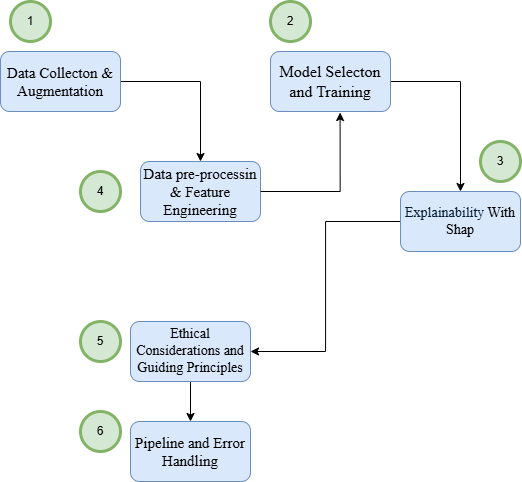

The diagram above was exported from draw.io. Its source (the exported page's mxGraphModel, read from the mxfile embedded in the PNG):
<mxGraphModel dx="1226" dy="660" grid="1" gridSize="10" guides="1" tooltips="1" connect="1" arrows="1" fold="1" page="1" pageScale="1" pageWidth="1100" pageHeight="850" background="none" math="0" shadow="0">
  <root>
    <mxCell id="0" />
    <mxCell id="1" parent="0" />
    <mxCell id="2xBfx0fCFgCdqtsmYSzU-9" style="edgeStyle=orthogonalEdgeStyle;rounded=0;orthogonalLoop=1;jettySize=auto;html=1;entryX=0.5;entryY=0;entryDx=0;entryDy=0;" edge="1" parent="1" source="2xBfx0fCFgCdqtsmYSzU-2" target="2xBfx0fCFgCdqtsmYSzU-3">
      <mxGeometry relative="1" as="geometry" />
    </mxCell>
    <mxCell id="2xBfx0fCFgCdqtsmYSzU-2" value="&lt;font style=&quot;font-size: 15px;&quot; face=&quot;Times New Roman&quot;&gt;Data Collecton &amp;amp; Augmentation&lt;/font&gt;" style="rounded=1;whiteSpace=wrap;html=1;fillColor=#dae8fc;strokeColor=#6c8ebf;" vertex="1" parent="1">
      <mxGeometry x="30" y="230" width="120" height="60" as="geometry" />
    </mxCell>
    <mxCell id="2xBfx0fCFgCdqtsmYSzU-3" value="&lt;font style=&quot;font-size: 15px;&quot; face=&quot;Times New Roman&quot;&gt;Data pre-processin &amp;amp; Feature Engineering&lt;/font&gt;" style="rounded=1;whiteSpace=wrap;html=1;fillColor=#dae8fc;strokeColor=#6c8ebf;" vertex="1" parent="1">
      <mxGeometry x="170" y="340" width="120" height="60" as="geometry" />
    </mxCell>
    <mxCell id="2xBfx0fCFgCdqtsmYSzU-11" style="edgeStyle=orthogonalEdgeStyle;rounded=0;orthogonalLoop=1;jettySize=auto;html=1;entryX=0.5;entryY=0;entryDx=0;entryDy=0;" edge="1" parent="1" source="2xBfx0fCFgCdqtsmYSzU-4" target="2xBfx0fCFgCdqtsmYSzU-5">
      <mxGeometry relative="1" as="geometry">
        <mxPoint x="490" y="390" as="targetPoint" />
      </mxGeometry>
    </mxCell>
    <mxCell id="2xBfx0fCFgCdqtsmYSzU-4" value="&lt;font style=&quot;font-size: 16px;&quot; face=&quot;Times New Roman&quot;&gt;Model Selecton and Training&lt;/font&gt;" style="rounded=1;whiteSpace=wrap;html=1;fillColor=#dae8fc;strokeColor=#6c8ebf;" vertex="1" parent="1">
      <mxGeometry x="300" y="230" width="120" height="60" as="geometry" />
    </mxCell>
    <mxCell id="2xBfx0fCFgCdqtsmYSzU-12" style="edgeStyle=orthogonalEdgeStyle;rounded=0;orthogonalLoop=1;jettySize=auto;html=1;entryX=1;entryY=0.5;entryDx=0;entryDy=0;" edge="1" parent="1" source="2xBfx0fCFgCdqtsmYSzU-5" target="2xBfx0fCFgCdqtsmYSzU-6">
      <mxGeometry relative="1" as="geometry" />
    </mxCell>
    <mxCell id="2xBfx0fCFgCdqtsmYSzU-5" value="&lt;font style=&quot;font-size: 14px;&quot; face=&quot;Times New Roman&quot;&gt;&lt;span style=&quot;color: rgb(0, 29, 53); text-align: start;&quot;&gt;Explainability&lt;/span&gt;&amp;nbsp;With Shap&lt;/font&gt;" style="rounded=1;whiteSpace=wrap;html=1;fillColor=#dae8fc;strokeColor=#6c8ebf;" vertex="1" parent="1">
      <mxGeometry x="430" y="370" width="120" height="60" as="geometry" />
    </mxCell>
    <mxCell id="2xBfx0fCFgCdqtsmYSzU-13" style="edgeStyle=orthogonalEdgeStyle;rounded=0;orthogonalLoop=1;jettySize=auto;html=1;" edge="1" parent="1" source="2xBfx0fCFgCdqtsmYSzU-6" target="2xBfx0fCFgCdqtsmYSzU-7">
      <mxGeometry relative="1" as="geometry" />
    </mxCell>
    <mxCell id="2xBfx0fCFgCdqtsmYSzU-6" value="&lt;font style=&quot;font-size: 14px;&quot; face=&quot;Times New Roman&quot;&gt;Ethical Considerations and Guiding Principles&lt;/font&gt;" style="rounded=1;whiteSpace=wrap;html=1;fillColor=#dae8fc;strokeColor=#6c8ebf;" vertex="1" parent="1">
      <mxGeometry x="160" y="500" width="120" height="60" as="geometry" />
    </mxCell>
    <mxCell id="2xBfx0fCFgCdqtsmYSzU-7" value="&lt;font style=&quot;font-size: 15px;&quot; face=&quot;Times New Roman&quot;&gt;Pipeline and Error Handling&lt;/font&gt;" style="rounded=1;whiteSpace=wrap;html=1;fillColor=#dae8fc;strokeColor=#6c8ebf;" vertex="1" parent="1">
      <mxGeometry x="160" y="600" width="120" height="60" as="geometry" />
    </mxCell>
    <mxCell id="2xBfx0fCFgCdqtsmYSzU-10" style="edgeStyle=orthogonalEdgeStyle;rounded=0;orthogonalLoop=1;jettySize=auto;html=1;entryX=0.58;entryY=1.017;entryDx=0;entryDy=0;entryPerimeter=0;" edge="1" parent="1" source="2xBfx0fCFgCdqtsmYSzU-3" target="2xBfx0fCFgCdqtsmYSzU-4">
      <mxGeometry relative="1" as="geometry" />
    </mxCell>
    <mxCell id="2xBfx0fCFgCdqtsmYSzU-14" value="1" style="ellipse;whiteSpace=wrap;html=1;aspect=fixed;fillColor=#d5e8d4;strokeColor=#82b366;strokeWidth=3;" vertex="1" parent="1">
      <mxGeometry x="40" y="180" width="40" height="40" as="geometry" />
    </mxCell>
    <mxCell id="2xBfx0fCFgCdqtsmYSzU-15" value="4" style="ellipse;whiteSpace=wrap;html=1;aspect=fixed;fillColor=#d5e8d4;strokeColor=#82b366;strokeWidth=3;" vertex="1" parent="1">
      <mxGeometry x="110" y="350" width="40" height="40" as="geometry" />
    </mxCell>
    <mxCell id="2xBfx0fCFgCdqtsmYSzU-16" value="2" style="ellipse;whiteSpace=wrap;html=1;aspect=fixed;fillColor=#d5e8d4;strokeColor=#82b366;strokeWidth=3;" vertex="1" parent="1">
      <mxGeometry x="300" y="180" width="40" height="40" as="geometry" />
    </mxCell>
    <mxCell id="2xBfx0fCFgCdqtsmYSzU-17" value="3" style="ellipse;whiteSpace=wrap;html=1;aspect=fixed;fillColor=#d5e8d4;strokeColor=#82b366;strokeWidth=3;" vertex="1" parent="1">
      <mxGeometry x="510" y="320" width="40" height="40" as="geometry" />
    </mxCell>
    <mxCell id="2xBfx0fCFgCdqtsmYSzU-18" value="5" style="ellipse;whiteSpace=wrap;html=1;aspect=fixed;fillColor=#d5e8d4;strokeColor=#82b366;strokeWidth=3;" vertex="1" parent="1">
      <mxGeometry x="110" y="500" width="40" height="40" as="geometry" />
    </mxCell>
    <mxCell id="2xBfx0fCFgCdqtsmYSzU-19" value="6" style="ellipse;whiteSpace=wrap;html=1;aspect=fixed;fillColor=#d5e8d4;strokeColor=#82b366;strokeWidth=3;" vertex="1" parent="1">
      <mxGeometry x="110" y="590" width="40" height="40" as="geometry" />
    </mxCell>
  </root>
</mxGraphModel>